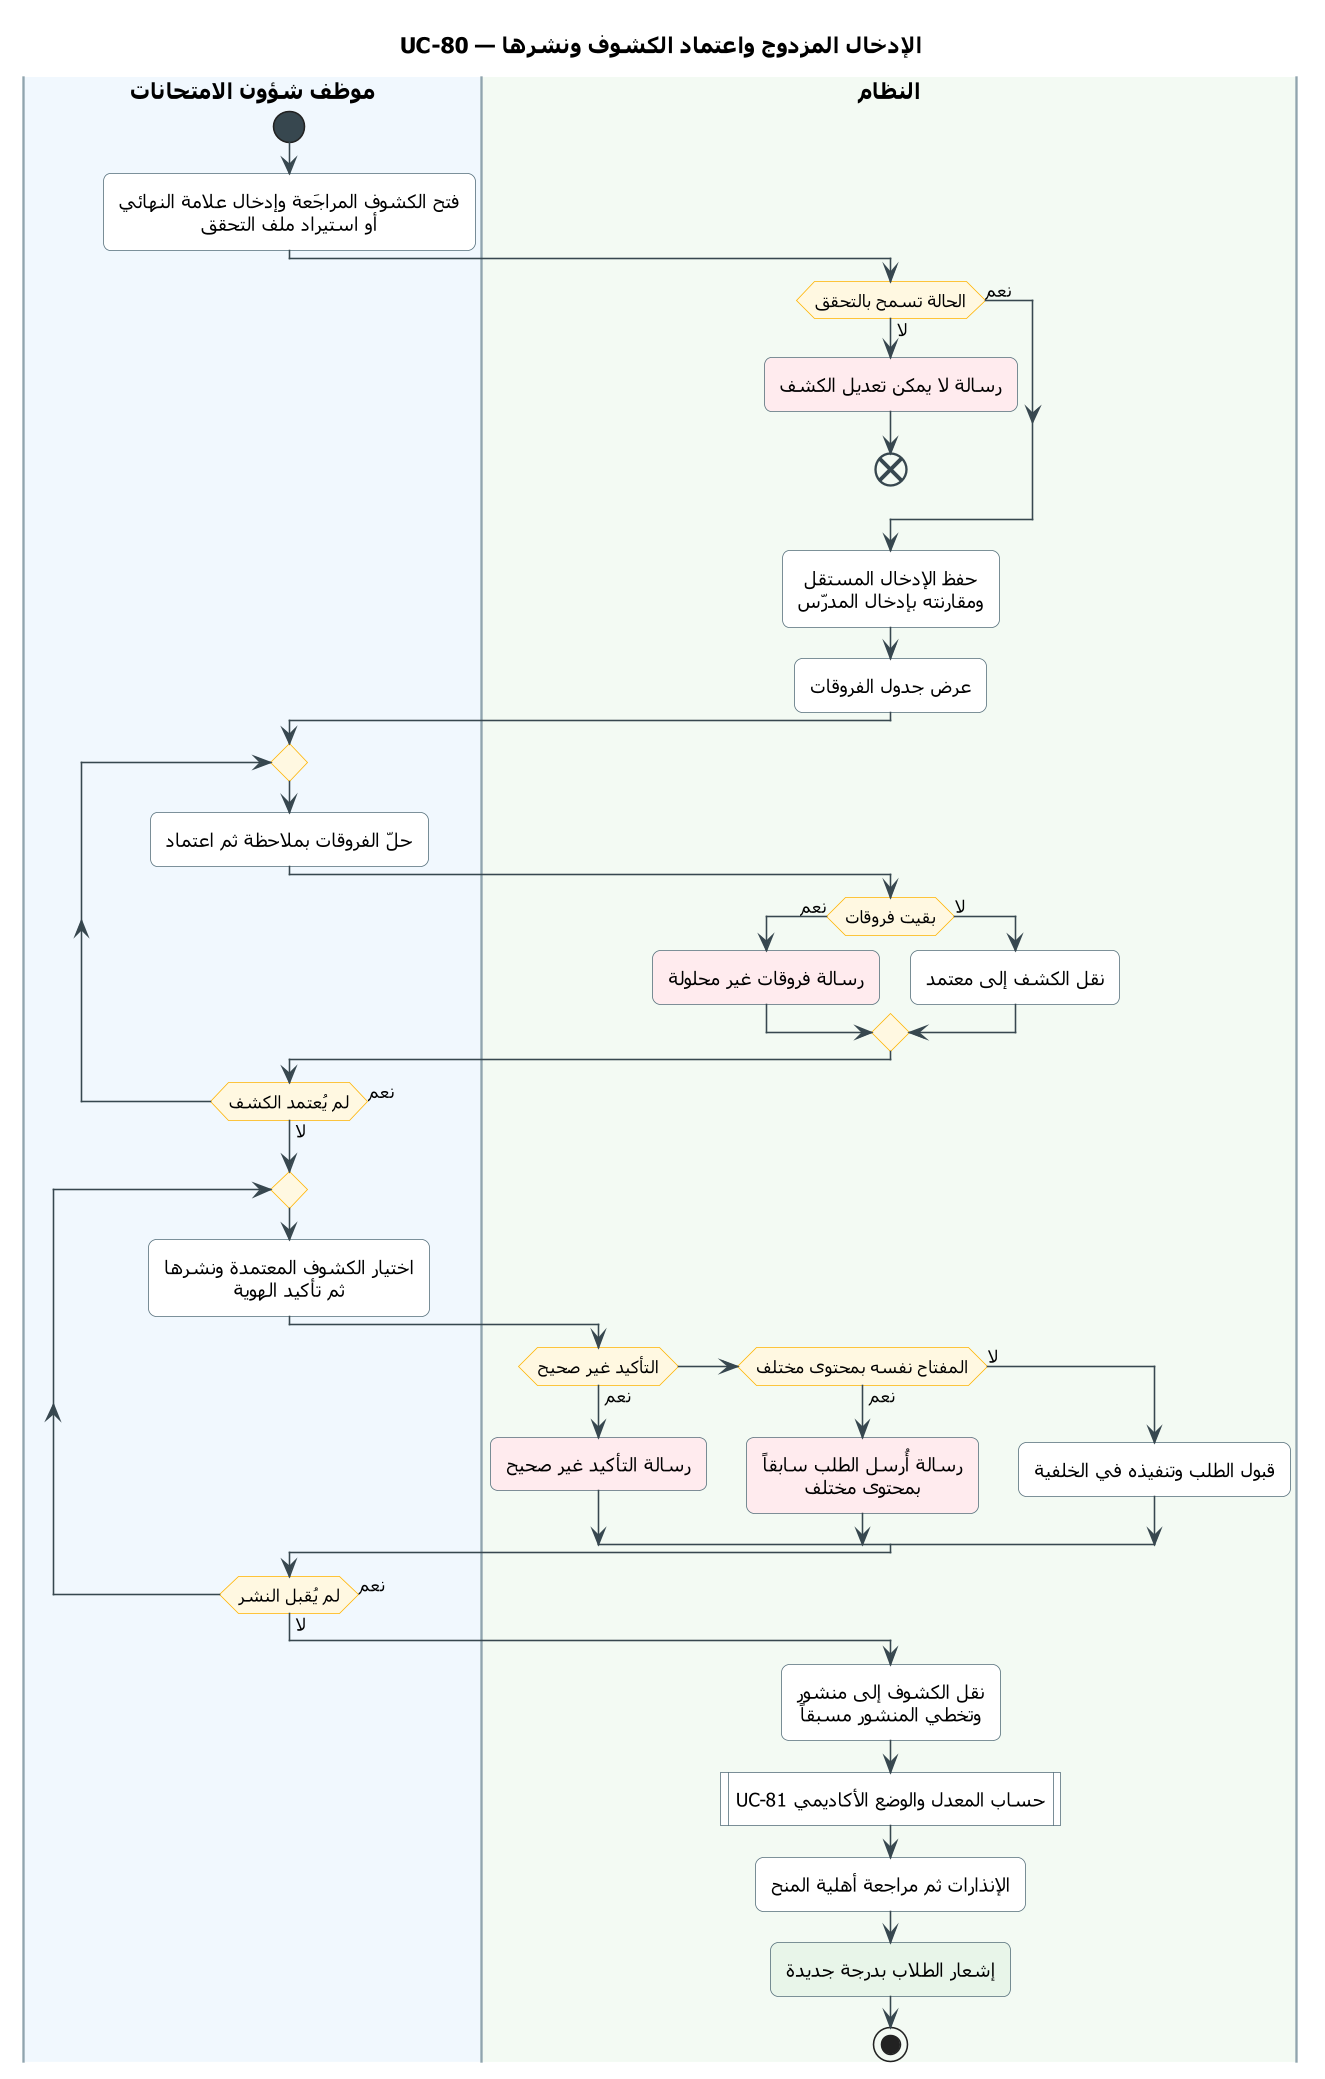

The diagram above was rendered by PlantUML. Its source (embedded in the PNG):
@startuml UC-80
skinparam dpi 150
' ===== النمط الموحّد (انسخه مع المخطط) =====
skinparam defaultFontName Tahoma
skinparam shadowing false
skinparam roundcorner 10
skinparam defaultTextAlignment center
skinparam ArrowColor #37474F
skinparam ActivityBackgroundColor #FFFFFF
skinparam ActivityBorderColor #546E7A
skinparam ActivityDiamondBackgroundColor #FFF8E1
skinparam ActivityDiamondBorderColor #FFB300
skinparam ActivityStartColor #37474F
skinparam ActivityEndColor #37474F
skinparam ActivityBarColor #37474F
skinparam NoteBackgroundColor #FFF8E1
skinparam NoteBorderColor #FFB300
skinparam SwimlaneBorderColor #90A4AE
skinparam SwimlaneTitleFontSize 14
skinparam SwimlaneTitleFontStyle bold
' ===== المخطط =====
title UC-80 — الإدخال المزدوج واعتماد الكشوف ونشرها

|#F1F8FE|موظف شؤون الامتحانات|
|#F3FAF3|النظام|
|موظف شؤون الامتحانات|
start
:فتح الكشوف المراجَعة وإدخال علامة النهائي
أو استيراد ملف التحقق;
|النظام|
if (الحالة تسمح بالتحقق) then (لا)
  #FFEBEE:رسالة لا يمكن تعديل الكشف;
  end
else (نعم)
endif
:حفظ الإدخال المستقل
ومقارنته بإدخال المدرّس;
:عرض جدول الفروقات;
|موظف شؤون الامتحانات|
repeat
  :حلّ الفروقات بملاحظة ثم اعتماد;
  |النظام|
  if (بقيت فروقات) then (نعم)
    #FFEBEE:رسالة فروقات غير محلولة;
  else (لا)
    :نقل الكشف إلى معتمد;
  endif
  |موظف شؤون الامتحانات|
repeat while (لم يُعتمد الكشف) is (نعم) not (لا)
repeat
  :اختيار الكشوف المعتمدة ونشرها
  ثم تأكيد الهوية;
  |النظام|
  if (التأكيد غير صحيح) then (نعم)
    #FFEBEE:رسالة التأكيد غير صحيح;
  elseif (المفتاح نفسه بمحتوى مختلف) then (نعم)
    #FFEBEE:رسالة أُرسل الطلب سابقاً
    بمحتوى مختلف;
  else (لا)
    :قبول الطلب وتنفيذه في الخلفية;
  endif
  |موظف شؤون الامتحانات|
repeat while (لم يُقبل النشر) is (نعم) not (لا)
|النظام|
:نقل الكشوف إلى منشور
وتخطي المنشور مسبقاً;
:UC-81 حساب المعدل والوضع الأكاديمي|
:الإنذارات ثم مراجعة أهلية المنح;
#E8F5E9:إشعار الطلاب بدرجة جديدة;
stop
@enduml